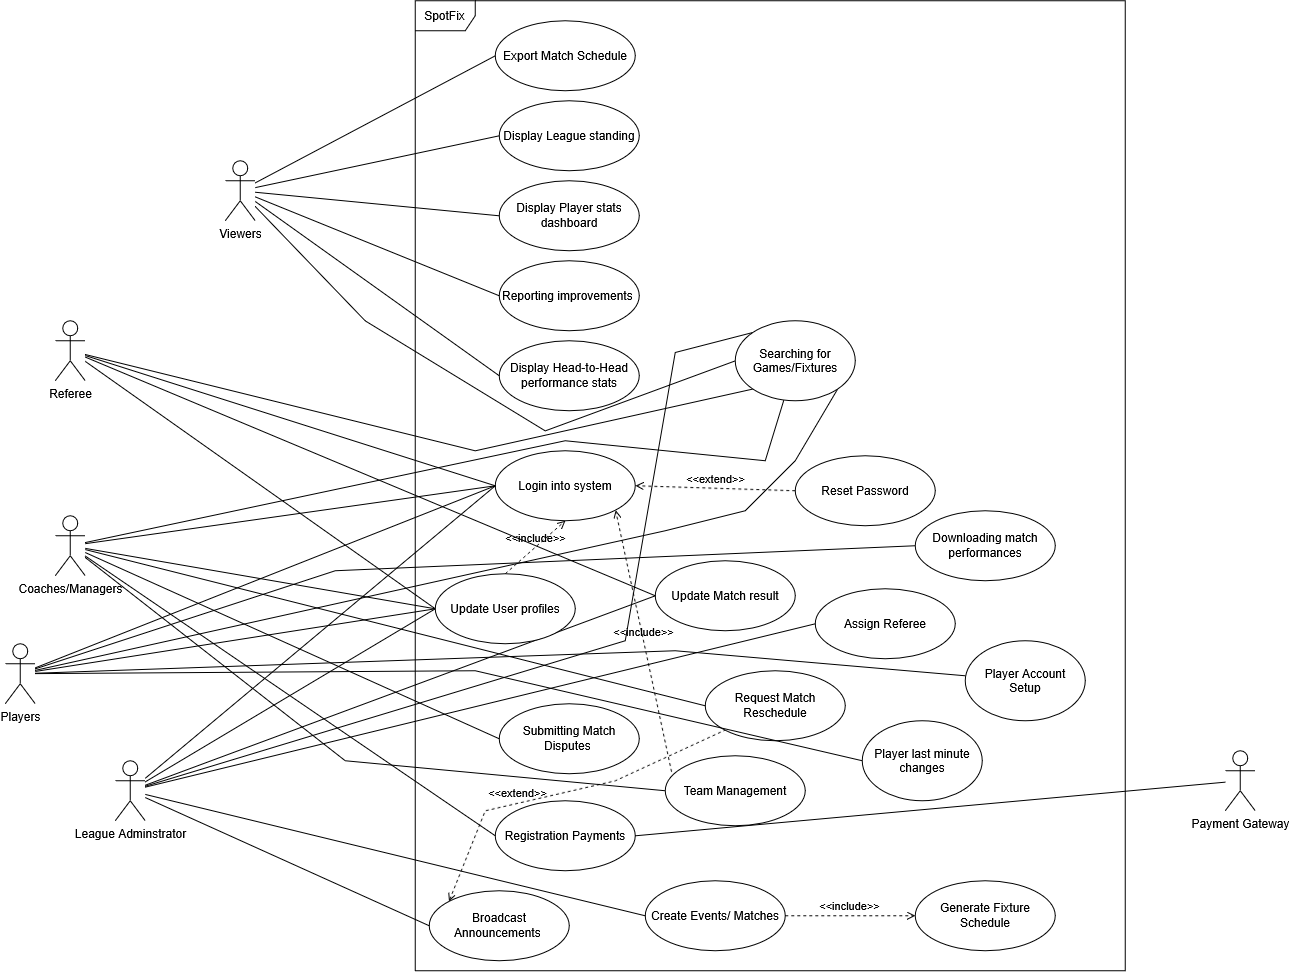

The diagram above was exported from draw.io. Its source (the exported page's mxGraphModel, read from the mxfile embedded in the PNG):
<mxGraphModel dx="2547" dy="1109" grid="1" gridSize="10" guides="1" tooltips="1" connect="1" arrows="1" fold="1" page="1" pageScale="1" pageWidth="827" pageHeight="1169" math="0" shadow="0">
  <root>
    <mxCell id="0" />
    <mxCell id="1" parent="0" />
    <mxCell id="Z-ZoP3w5O6sC6djGk1Fg-1" parent="1" style="shape=umlFrame;whiteSpace=wrap;html=1;pointerEvents=0;" value="SpotFix" vertex="1">
      <mxGeometry height="970" width="710" x="260" y="10" as="geometry" />
    </mxCell>
    <mxCell id="Z-ZoP3w5O6sC6djGk1Fg-2" parent="1" style="ellipse;whiteSpace=wrap;html=1;" value="Export Match Schedule" vertex="1">
      <mxGeometry height="70" width="140" x="340" y="30" as="geometry" />
    </mxCell>
    <mxCell id="Z-ZoP3w5O6sC6djGk1Fg-3" parent="1" style="ellipse;whiteSpace=wrap;html=1;" value="Login into system" vertex="1">
      <mxGeometry height="70" width="140" x="340" y="460" as="geometry" />
    </mxCell>
    <mxCell id="Z-ZoP3w5O6sC6djGk1Fg-4" parent="1" style="ellipse;whiteSpace=wrap;html=1;" value="Reset Password" vertex="1">
      <mxGeometry height="70" width="140" x="640" y="465" as="geometry" />
    </mxCell>
    <mxCell id="Z-ZoP3w5O6sC6djGk1Fg-5" parent="1" style="ellipse;whiteSpace=wrap;html=1;" value="Display Head-to-Head performance stats" vertex="1">
      <mxGeometry height="70" width="140" x="344" y="350" as="geometry" />
    </mxCell>
    <mxCell id="Z-ZoP3w5O6sC6djGk1Fg-6" parent="1" style="ellipse;whiteSpace=wrap;html=1;" value="Reporting improvements&amp;nbsp;" vertex="1">
      <mxGeometry height="70" width="140" x="344" y="270" as="geometry" />
    </mxCell>
    <mxCell id="Z-ZoP3w5O6sC6djGk1Fg-7" parent="1" style="ellipse;whiteSpace=wrap;html=1;" value="Display Player stats dashboard" vertex="1">
      <mxGeometry height="70" width="140" x="344" y="190" as="geometry" />
    </mxCell>
    <mxCell id="Z-ZoP3w5O6sC6djGk1Fg-8" parent="1" style="ellipse;whiteSpace=wrap;html=1;" value="Display League standing" vertex="1">
      <mxGeometry height="70" width="140" x="344" y="110" as="geometry" />
    </mxCell>
    <mxCell id="Z-ZoP3w5O6sC6djGk1Fg-9" parent="1" style="ellipse;whiteSpace=wrap;html=1;" value="Update Match result" vertex="1">
      <mxGeometry height="70" width="140" x="500" y="570" as="geometry" />
    </mxCell>
    <mxCell id="Z-ZoP3w5O6sC6djGk1Fg-11" parent="1" style="ellipse;whiteSpace=wrap;html=1;" value="Assign Referee" vertex="1">
      <mxGeometry height="70" width="140" x="660" y="598" as="geometry" />
    </mxCell>
    <mxCell id="Z-ZoP3w5O6sC6djGk1Fg-12" parent="1" style="ellipse;whiteSpace=wrap;html=1;" value="Broadcast Announcements&amp;nbsp;" vertex="1">
      <mxGeometry height="70" width="140" x="274" y="900" as="geometry" />
    </mxCell>
    <mxCell id="Z-ZoP3w5O6sC6djGk1Fg-13" parent="1" style="ellipse;whiteSpace=wrap;html=1;" value="Generate Fixture Schedule" vertex="1">
      <mxGeometry height="70" width="140" x="760" y="890" as="geometry" />
    </mxCell>
    <mxCell id="Z-ZoP3w5O6sC6djGk1Fg-14" parent="1" style="ellipse;whiteSpace=wrap;html=1;" value="Request Match Reschedule" vertex="1">
      <mxGeometry height="70" width="140" x="550" y="680" as="geometry" />
    </mxCell>
    <mxCell id="Z-ZoP3w5O6sC6djGk1Fg-15" parent="1" style="ellipse;whiteSpace=wrap;html=1;" value="Create Events/ Matches" vertex="1">
      <mxGeometry height="70" width="140" x="490" y="890" as="geometry" />
    </mxCell>
    <mxCell id="Z-ZoP3w5O6sC6djGk1Fg-16" parent="1" style="ellipse;whiteSpace=wrap;html=1;" value="Submitting Match Disputes&amp;nbsp;" vertex="1">
      <mxGeometry height="70" width="140" x="344" y="713" as="geometry" />
    </mxCell>
    <mxCell id="Z-ZoP3w5O6sC6djGk1Fg-17" parent="1" style="ellipse;whiteSpace=wrap;html=1;" value="Registration Payments" vertex="1">
      <mxGeometry height="70" width="140" x="340" y="810" as="geometry" />
    </mxCell>
    <mxCell id="Z-ZoP3w5O6sC6djGk1Fg-18" parent="1" style="ellipse;whiteSpace=wrap;html=1;" value="Team Management" vertex="1">
      <mxGeometry height="70" width="140" x="510" y="765" as="geometry" />
    </mxCell>
    <mxCell id="Z-ZoP3w5O6sC6djGk1Fg-21" parent="1" style="ellipse;whiteSpace=wrap;html=1;" value="Downloading match performances" vertex="1">
      <mxGeometry height="70" width="140" x="760" y="520" as="geometry" />
    </mxCell>
    <mxCell id="Z-ZoP3w5O6sC6djGk1Fg-23" edge="1" parent="1" source="Z-ZoP3w5O6sC6djGk1Fg-22" style="rounded=0;orthogonalLoop=1;jettySize=auto;html=1;entryX=0;entryY=0.5;entryDx=0;entryDy=0;startArrow=none;startFill=0;endArrow=none;endFill=0;" target="Z-ZoP3w5O6sC6djGk1Fg-2">
      <mxGeometry relative="1" as="geometry" />
    </mxCell>
    <mxCell id="Z-ZoP3w5O6sC6djGk1Fg-24" edge="1" parent="1" source="Z-ZoP3w5O6sC6djGk1Fg-22" style="rounded=0;orthogonalLoop=1;jettySize=auto;html=1;entryX=0;entryY=0.5;entryDx=0;entryDy=0;endArrow=none;endFill=0;" target="Z-ZoP3w5O6sC6djGk1Fg-8">
      <mxGeometry relative="1" as="geometry" />
    </mxCell>
    <mxCell id="Z-ZoP3w5O6sC6djGk1Fg-25" edge="1" parent="1" source="Z-ZoP3w5O6sC6djGk1Fg-22" style="rounded=0;orthogonalLoop=1;jettySize=auto;html=1;entryX=0;entryY=0.5;entryDx=0;entryDy=0;endArrow=none;endFill=0;" target="Z-ZoP3w5O6sC6djGk1Fg-7">
      <mxGeometry relative="1" as="geometry" />
    </mxCell>
    <mxCell id="Z-ZoP3w5O6sC6djGk1Fg-26" edge="1" parent="1" source="Z-ZoP3w5O6sC6djGk1Fg-22" style="rounded=0;orthogonalLoop=1;jettySize=auto;html=1;entryX=0;entryY=0.5;entryDx=0;entryDy=0;endArrow=none;endFill=0;" target="Z-ZoP3w5O6sC6djGk1Fg-6">
      <mxGeometry relative="1" as="geometry" />
    </mxCell>
    <mxCell id="Z-ZoP3w5O6sC6djGk1Fg-27" edge="1" parent="1" source="Z-ZoP3w5O6sC6djGk1Fg-22" style="rounded=0;orthogonalLoop=1;jettySize=auto;html=1;entryX=0;entryY=0.5;entryDx=0;entryDy=0;endArrow=none;endFill=0;" target="Z-ZoP3w5O6sC6djGk1Fg-5">
      <mxGeometry relative="1" as="geometry" />
    </mxCell>
    <mxCell id="zeG1AQNMI3T-AiudbvKL-7" edge="1" parent="1" source="Z-ZoP3w5O6sC6djGk1Fg-22" style="rounded=0;orthogonalLoop=1;jettySize=auto;html=1;entryX=0;entryY=0.5;entryDx=0;entryDy=0;endArrow=none;endFill=0;" target="zeG1AQNMI3T-AiudbvKL-6">
      <mxGeometry relative="1" as="geometry">
        <Array as="points">
          <mxPoint x="210" y="330" />
          <mxPoint x="390" y="440" />
        </Array>
      </mxGeometry>
    </mxCell>
    <mxCell id="Z-ZoP3w5O6sC6djGk1Fg-22" parent="1" style="shape=umlActor;verticalLabelPosition=bottom;verticalAlign=top;html=1;" value="Viewers" vertex="1">
      <mxGeometry height="60" width="30" x="70" y="170" as="geometry" />
    </mxCell>
    <mxCell id="Z-ZoP3w5O6sC6djGk1Fg-35" edge="1" parent="1" source="Z-ZoP3w5O6sC6djGk1Fg-28" style="rounded=0;orthogonalLoop=1;jettySize=auto;html=1;entryX=0;entryY=0.5;entryDx=0;entryDy=0;endArrow=none;endFill=0;" target="Z-ZoP3w5O6sC6djGk1Fg-3">
      <mxGeometry relative="1" as="geometry" />
    </mxCell>
    <mxCell id="Z-ZoP3w5O6sC6djGk1Fg-39" edge="1" parent="1" source="Z-ZoP3w5O6sC6djGk1Fg-28" style="rounded=0;orthogonalLoop=1;jettySize=auto;html=1;entryX=0;entryY=0.5;entryDx=0;entryDy=0;endArrow=none;endFill=0;" target="Z-ZoP3w5O6sC6djGk1Fg-10">
      <mxGeometry relative="1" as="geometry" />
    </mxCell>
    <mxCell id="JDe-oBbR_YkxwvJmZROf-1" edge="1" parent="1" source="Z-ZoP3w5O6sC6djGk1Fg-28" style="rounded=0;orthogonalLoop=1;jettySize=auto;html=1;entryX=0;entryY=0.5;entryDx=0;entryDy=0;endArrow=none;endFill=0;" target="Z-ZoP3w5O6sC6djGk1Fg-11">
      <mxGeometry relative="1" as="geometry" />
    </mxCell>
    <mxCell id="JDe-oBbR_YkxwvJmZROf-2" edge="1" parent="1" source="Z-ZoP3w5O6sC6djGk1Fg-28" style="rounded=0;orthogonalLoop=1;jettySize=auto;html=1;entryX=0;entryY=0.5;entryDx=0;entryDy=0;endArrow=none;endFill=0;" target="Z-ZoP3w5O6sC6djGk1Fg-9">
      <mxGeometry relative="1" as="geometry" />
    </mxCell>
    <mxCell id="JDe-oBbR_YkxwvJmZROf-4" edge="1" parent="1" source="Z-ZoP3w5O6sC6djGk1Fg-28" style="rounded=0;orthogonalLoop=1;jettySize=auto;html=1;entryX=0;entryY=0.5;entryDx=0;entryDy=0;endArrow=none;endFill=0;" target="Z-ZoP3w5O6sC6djGk1Fg-15">
      <mxGeometry relative="1" as="geometry" />
    </mxCell>
    <mxCell id="JDe-oBbR_YkxwvJmZROf-6" edge="1" parent="1" source="Z-ZoP3w5O6sC6djGk1Fg-28" style="rounded=0;orthogonalLoop=1;jettySize=auto;html=1;entryX=0;entryY=0.5;entryDx=0;entryDy=0;endArrow=none;endFill=0;" target="Z-ZoP3w5O6sC6djGk1Fg-12">
      <mxGeometry relative="1" as="geometry" />
    </mxCell>
    <mxCell id="zeG1AQNMI3T-AiudbvKL-11" edge="1" parent="1" source="Z-ZoP3w5O6sC6djGk1Fg-28" style="rounded=0;orthogonalLoop=1;jettySize=auto;html=1;entryX=0;entryY=0;entryDx=0;entryDy=0;endArrow=none;endFill=0;" target="zeG1AQNMI3T-AiudbvKL-6">
      <mxGeometry relative="1" as="geometry">
        <Array as="points">
          <mxPoint x="470" y="650" />
          <mxPoint x="520" y="361.72" />
        </Array>
      </mxGeometry>
    </mxCell>
    <mxCell id="Z-ZoP3w5O6sC6djGk1Fg-28" parent="1" style="shape=umlActor;verticalLabelPosition=bottom;verticalAlign=top;html=1;" value="League Adminstrator" vertex="1">
      <mxGeometry height="60" width="30" x="-40" y="770" as="geometry" />
    </mxCell>
    <mxCell id="Z-ZoP3w5O6sC6djGk1Fg-36" edge="1" parent="1" source="Z-ZoP3w5O6sC6djGk1Fg-29" style="rounded=0;orthogonalLoop=1;jettySize=auto;html=1;entryX=0;entryY=0.5;entryDx=0;entryDy=0;endArrow=none;endFill=0;" target="Z-ZoP3w5O6sC6djGk1Fg-3">
      <mxGeometry relative="1" as="geometry" />
    </mxCell>
    <mxCell id="Z-ZoP3w5O6sC6djGk1Fg-41" edge="1" parent="1" source="Z-ZoP3w5O6sC6djGk1Fg-29" style="rounded=0;orthogonalLoop=1;jettySize=auto;html=1;entryX=0;entryY=0.5;entryDx=0;entryDy=0;endArrow=none;endFill=0;" target="Z-ZoP3w5O6sC6djGk1Fg-10">
      <mxGeometry relative="1" as="geometry" />
    </mxCell>
    <mxCell id="TkG4WEHjK_kux6jbd1TO-1" edge="1" parent="1" source="Z-ZoP3w5O6sC6djGk1Fg-29" style="rounded=0;orthogonalLoop=1;jettySize=auto;html=1;entryX=0;entryY=0.5;entryDx=0;entryDy=0;endArrow=none;endFill=0;" target="Z-ZoP3w5O6sC6djGk1Fg-16">
      <mxGeometry relative="1" as="geometry" />
    </mxCell>
    <mxCell id="TkG4WEHjK_kux6jbd1TO-2" edge="1" parent="1" source="Z-ZoP3w5O6sC6djGk1Fg-29" style="rounded=0;orthogonalLoop=1;jettySize=auto;html=1;entryX=0;entryY=0.5;entryDx=0;entryDy=0;endArrow=none;endFill=0;" target="Z-ZoP3w5O6sC6djGk1Fg-17">
      <mxGeometry relative="1" as="geometry" />
    </mxCell>
    <mxCell id="TkG4WEHjK_kux6jbd1TO-5" edge="1" parent="1" source="Z-ZoP3w5O6sC6djGk1Fg-29" style="rounded=0;orthogonalLoop=1;jettySize=auto;html=1;entryX=0;entryY=0.5;entryDx=0;entryDy=0;endArrow=none;endFill=0;" target="Z-ZoP3w5O6sC6djGk1Fg-14">
      <mxGeometry relative="1" as="geometry" />
    </mxCell>
    <mxCell id="zeG1AQNMI3T-AiudbvKL-9" edge="1" parent="1" source="Z-ZoP3w5O6sC6djGk1Fg-29" style="rounded=0;orthogonalLoop=1;jettySize=auto;html=1;endArrow=none;endFill=0;" target="zeG1AQNMI3T-AiudbvKL-6">
      <mxGeometry relative="1" as="geometry">
        <Array as="points">
          <mxPoint x="410" y="450" />
          <mxPoint x="610" y="470" />
        </Array>
      </mxGeometry>
    </mxCell>
    <mxCell id="Z-ZoP3w5O6sC6djGk1Fg-29" parent="1" style="shape=umlActor;verticalLabelPosition=bottom;verticalAlign=top;html=1;" value="Coaches/Managers" vertex="1">
      <mxGeometry height="60" width="30" x="-100" y="525" as="geometry" />
    </mxCell>
    <mxCell id="Z-ZoP3w5O6sC6djGk1Fg-34" edge="1" parent="1" source="Z-ZoP3w5O6sC6djGk1Fg-31" style="rounded=0;orthogonalLoop=1;jettySize=auto;html=1;entryX=0;entryY=0.5;entryDx=0;entryDy=0;endArrow=none;endFill=0;" target="Z-ZoP3w5O6sC6djGk1Fg-3">
      <mxGeometry relative="1" as="geometry" />
    </mxCell>
    <mxCell id="Z-ZoP3w5O6sC6djGk1Fg-42" edge="1" parent="1" source="Z-ZoP3w5O6sC6djGk1Fg-31" style="rounded=0;orthogonalLoop=1;jettySize=auto;html=1;entryX=0;entryY=0.5;entryDx=0;entryDy=0;endArrow=none;endFill=0;" target="Z-ZoP3w5O6sC6djGk1Fg-10">
      <mxGeometry relative="1" as="geometry" />
    </mxCell>
    <mxCell id="JDe-oBbR_YkxwvJmZROf-3" edge="1" parent="1" source="Z-ZoP3w5O6sC6djGk1Fg-31" style="rounded=0;orthogonalLoop=1;jettySize=auto;html=1;entryX=0;entryY=0.5;entryDx=0;entryDy=0;endArrow=none;endFill=0;" target="Z-ZoP3w5O6sC6djGk1Fg-9">
      <mxGeometry relative="1" as="geometry" />
    </mxCell>
    <mxCell id="zeG1AQNMI3T-AiudbvKL-8" edge="1" parent="1" source="Z-ZoP3w5O6sC6djGk1Fg-31" style="rounded=0;orthogonalLoop=1;jettySize=auto;html=1;entryX=0;entryY=1;entryDx=0;entryDy=0;endArrow=none;endFill=0;" target="zeG1AQNMI3T-AiudbvKL-6">
      <mxGeometry relative="1" as="geometry">
        <Array as="points">
          <mxPoint x="320" y="460" />
        </Array>
      </mxGeometry>
    </mxCell>
    <mxCell id="Z-ZoP3w5O6sC6djGk1Fg-31" parent="1" style="shape=umlActor;verticalLabelPosition=bottom;verticalAlign=top;html=1;" value="Referee" vertex="1">
      <mxGeometry height="60" width="30" x="-100" y="330" as="geometry" />
    </mxCell>
    <mxCell id="Z-ZoP3w5O6sC6djGk1Fg-37" edge="1" parent="1" source="Z-ZoP3w5O6sC6djGk1Fg-32" style="rounded=0;orthogonalLoop=1;jettySize=auto;html=1;entryX=0;entryY=0.5;entryDx=0;entryDy=0;endArrow=none;endFill=0;" target="Z-ZoP3w5O6sC6djGk1Fg-3">
      <mxGeometry relative="1" as="geometry" />
    </mxCell>
    <mxCell id="Z-ZoP3w5O6sC6djGk1Fg-40" edge="1" parent="1" source="Z-ZoP3w5O6sC6djGk1Fg-32" style="rounded=0;orthogonalLoop=1;jettySize=auto;html=1;entryX=0;entryY=0.5;entryDx=0;entryDy=0;endArrow=none;endFill=0;" target="Z-ZoP3w5O6sC6djGk1Fg-10">
      <mxGeometry relative="1" as="geometry" />
    </mxCell>
    <mxCell id="zeG1AQNMI3T-AiudbvKL-3" edge="1" parent="1" source="Z-ZoP3w5O6sC6djGk1Fg-32" style="rounded=0;orthogonalLoop=1;jettySize=auto;html=1;entryX=0;entryY=0.5;entryDx=0;entryDy=0;endArrow=none;endFill=0;" target="zeG1AQNMI3T-AiudbvKL-2">
      <mxGeometry relative="1" as="geometry">
        <Array as="points">
          <mxPoint x="320" y="680" />
        </Array>
      </mxGeometry>
    </mxCell>
    <mxCell id="zeG1AQNMI3T-AiudbvKL-5" edge="1" parent="1" source="Z-ZoP3w5O6sC6djGk1Fg-32" style="rounded=0;orthogonalLoop=1;jettySize=auto;html=1;startArrow=none;startFill=0;endArrow=none;endFill=0;" target="zeG1AQNMI3T-AiudbvKL-4">
      <mxGeometry relative="1" as="geometry">
        <Array as="points">
          <mxPoint x="520" y="660" />
        </Array>
      </mxGeometry>
    </mxCell>
    <mxCell id="zeG1AQNMI3T-AiudbvKL-10" edge="1" parent="1" source="Z-ZoP3w5O6sC6djGk1Fg-32" style="rounded=0;orthogonalLoop=1;jettySize=auto;html=1;entryX=1;entryY=1;entryDx=0;entryDy=0;endArrow=none;endFill=0;" target="zeG1AQNMI3T-AiudbvKL-6">
      <mxGeometry relative="1" as="geometry">
        <Array as="points">
          <mxPoint x="510" y="540" />
          <mxPoint x="590" y="520" />
          <mxPoint x="640" y="470" />
        </Array>
      </mxGeometry>
    </mxCell>
    <mxCell id="TkG4WEHjK_kux6jbd1TO-11" edge="1" parent="1" source="Z-ZoP3w5O6sC6djGk1Fg-32" style="rounded=0;orthogonalLoop=1;jettySize=auto;html=1;entryX=0;entryY=0.5;entryDx=0;entryDy=0;endArrow=none;endFill=0;" target="Z-ZoP3w5O6sC6djGk1Fg-21">
      <mxGeometry relative="1" as="geometry">
        <Array as="points">
          <mxPoint x="180" y="580" />
        </Array>
      </mxGeometry>
    </mxCell>
    <mxCell id="Z-ZoP3w5O6sC6djGk1Fg-32" parent="1" style="shape=umlActor;verticalLabelPosition=bottom;verticalAlign=top;html=1;" value="Players" vertex="1">
      <mxGeometry height="60" width="30" x="-150" y="653" as="geometry" />
    </mxCell>
    <mxCell id="Z-ZoP3w5O6sC6djGk1Fg-47" edge="1" parent="1" source="Z-ZoP3w5O6sC6djGk1Fg-10" style="html=1;verticalAlign=bottom;labelBackgroundColor=none;endArrow=open;endFill=0;dashed=1;rounded=0;exitX=0.5;exitY=0;exitDx=0;exitDy=0;entryX=0.5;entryY=1;entryDx=0;entryDy=0;" target="Z-ZoP3w5O6sC6djGk1Fg-3" value="&amp;lt;&amp;lt;include&amp;gt;&amp;gt;">
      <mxGeometry relative="1" width="160" as="geometry">
        <mxPoint x="440" y="520" as="sourcePoint" />
        <mxPoint x="600" y="520" as="targetPoint" />
      </mxGeometry>
    </mxCell>
    <mxCell id="Z-ZoP3w5O6sC6djGk1Fg-48" edge="1" parent="1" source="Z-ZoP3w5O6sC6djGk1Fg-4" style="html=1;verticalAlign=bottom;labelBackgroundColor=none;endArrow=open;endFill=0;dashed=1;rounded=0;exitX=0;exitY=0.5;exitDx=0;exitDy=0;entryX=1;entryY=0.5;entryDx=0;entryDy=0;" target="Z-ZoP3w5O6sC6djGk1Fg-3" value="&amp;lt;&amp;lt;extend&amp;gt;&amp;gt;">
      <mxGeometry relative="1" width="160" as="geometry">
        <mxPoint x="440" y="520" as="sourcePoint" />
        <mxPoint x="600" y="520" as="targetPoint" />
      </mxGeometry>
    </mxCell>
    <mxCell id="TkG4WEHjK_kux6jbd1TO-4" edge="1" parent="1" source="TkG4WEHjK_kux6jbd1TO-3" style="rounded=0;orthogonalLoop=1;jettySize=auto;html=1;entryX=1;entryY=0.5;entryDx=0;entryDy=0;endArrow=none;endFill=0;" target="Z-ZoP3w5O6sC6djGk1Fg-17">
      <mxGeometry relative="1" as="geometry" />
    </mxCell>
    <mxCell id="TkG4WEHjK_kux6jbd1TO-3" parent="1" style="shape=umlActor;verticalLabelPosition=bottom;verticalAlign=top;html=1;outlineConnect=0;" value="Payment Gateway" vertex="1">
      <mxGeometry height="60" width="30" x="1070" y="760" as="geometry" />
    </mxCell>
    <mxCell id="JDe-oBbR_YkxwvJmZROf-5" edge="1" parent="1" source="Z-ZoP3w5O6sC6djGk1Fg-15" style="html=1;verticalAlign=bottom;labelBackgroundColor=none;endArrow=open;endFill=0;dashed=1;rounded=0;entryX=0;entryY=0.5;entryDx=0;entryDy=0;exitX=1;exitY=0.5;exitDx=0;exitDy=0;" target="Z-ZoP3w5O6sC6djGk1Fg-13" value="&amp;lt;&amp;lt;include&amp;gt;&amp;gt;">
      <mxGeometry relative="1" width="160" as="geometry">
        <mxPoint x="210" y="1020" as="sourcePoint" />
        <mxPoint x="370" y="1020" as="targetPoint" />
      </mxGeometry>
    </mxCell>
    <mxCell id="zeG1AQNMI3T-AiudbvKL-2" parent="1" style="ellipse;whiteSpace=wrap;html=1;shapeInside=1;" value="Player last minute changes" vertex="1">
      <mxGeometry height="80" width="120" x="707" y="730" as="geometry" />
    </mxCell>
    <mxCell id="Z-ZoP3w5O6sC6djGk1Fg-10" parent="1" style="ellipse;whiteSpace=wrap;html=1;" value="Update User profiles" vertex="1">
      <mxGeometry height="70" width="140" x="280" y="583" as="geometry" />
    </mxCell>
    <mxCell id="TkG4WEHjK_kux6jbd1TO-7" edge="1" parent="1" source="Z-ZoP3w5O6sC6djGk1Fg-29" style="rounded=0;orthogonalLoop=1;jettySize=auto;html=1;entryX=0;entryY=0.5;entryDx=0;entryDy=0;endArrow=none;endFill=0;" target="Z-ZoP3w5O6sC6djGk1Fg-18">
      <mxGeometry relative="1" as="geometry">
        <Array as="points">
          <mxPoint x="190" y="770" />
        </Array>
      </mxGeometry>
    </mxCell>
    <mxCell id="zeG1AQNMI3T-AiudbvKL-4" parent="1" style="ellipse;whiteSpace=wrap;html=1;shapeInside=1;" value="Player Account Setup" vertex="1">
      <mxGeometry height="80" width="120" x="810" y="650" as="geometry" />
    </mxCell>
    <mxCell id="zeG1AQNMI3T-AiudbvKL-6" parent="1" style="ellipse;whiteSpace=wrap;html=1;shapeInside=1;" value="Searching for Games/Fixtures" vertex="1">
      <mxGeometry height="80" width="120" x="580" y="330" as="geometry" />
    </mxCell>
    <mxCell id="TkG4WEHjK_kux6jbd1TO-9" edge="1" parent="1" source="Z-ZoP3w5O6sC6djGk1Fg-12" style="html=1;verticalAlign=bottom;labelBackgroundColor=none;endArrow=none;endFill=0;dashed=1;rounded=0;entryX=0;entryY=1;entryDx=0;entryDy=0;exitX=0;exitY=0;exitDx=0;exitDy=0;startArrow=open;startFill=0;" target="Z-ZoP3w5O6sC6djGk1Fg-14" value="&amp;lt;&amp;lt;extend&amp;gt;&amp;gt;">
      <mxGeometry relative="1" width="160" x="-0.2488" y="1" as="geometry">
        <mxPoint as="offset" />
        <Array as="points">
          <mxPoint x="330" y="820" />
          <mxPoint x="460" y="790" />
        </Array>
        <mxPoint x="360" y="600" as="sourcePoint" />
        <mxPoint x="520" y="600" as="targetPoint" />
      </mxGeometry>
    </mxCell>
    <mxCell id="TkG4WEHjK_kux6jbd1TO-10" edge="1" parent="1" source="Z-ZoP3w5O6sC6djGk1Fg-18" style="html=1;verticalAlign=bottom;labelBackgroundColor=none;endArrow=open;endFill=0;dashed=1;rounded=0;exitX=0.045;exitY=0.229;exitDx=0;exitDy=0;entryX=1;entryY=1;entryDx=0;entryDy=0;exitPerimeter=0;" target="Z-ZoP3w5O6sC6djGk1Fg-3" value="&amp;lt;&amp;lt;include&amp;gt;&amp;gt;">
      <mxGeometry relative="1" width="160" as="geometry">
        <mxPoint x="440" y="600" as="sourcePoint" />
        <mxPoint x="600" y="600" as="targetPoint" />
      </mxGeometry>
    </mxCell>
  </root>
</mxGraphModel>